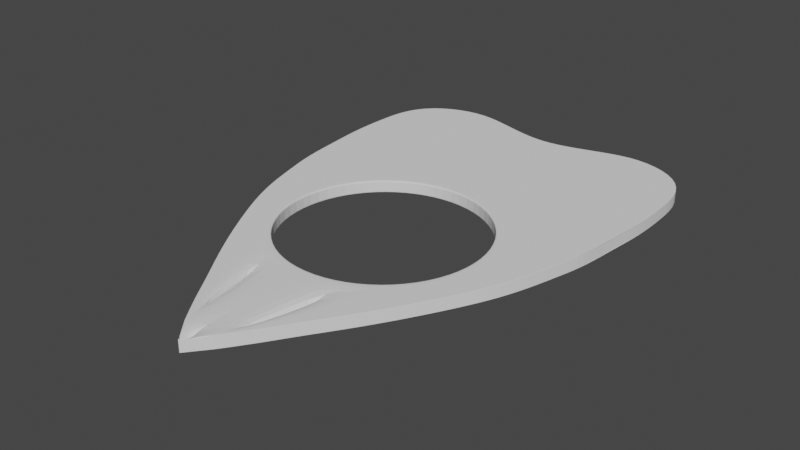 # Source: Planchette.blend  (saved by Blender 2.91.10; exported with 4.5.12 LTS)
import bpy
from mathutils import Matrix  # noqa: F401  (used for matrix-valued properties, if any)

bpy.ops.wm.read_factory_settings(use_empty=True)
scene = bpy.context.scene
scene.name = 'Scene'

# ---- collections
col_collection = bpy.data.collections.new('Collection'); scene.collection.children.link(col_collection)

# ---- world
world_world = bpy.data.worlds.new('World'); scene.world = world_world
world_world.use_nodes = True; world_world.node_tree.nodes.clear()
_N = world_world.node_tree.nodes; _L = world_world.node_tree.links
n0 = _N.new('ShaderNodeOutputWorld'); n0.name = 'World Output'; n0.location = (300, 300)
n1 = _N.new('ShaderNodeBackground'); n1.name = 'Background'; n1.location = (10, 300)
n1.inputs[0].default_value = (0.05088, 0.05088, 0.05088, 1.0)
_L.new(n1.outputs[0], n0.inputs[0])
n0.is_active_output = True
world_world.color = (0.05088, 0.05088, 0.05088)
world_world.use_sun_shadow = False
world_world.sun_shadow_jitter_overblur = 0.0

# ---- meshes
me_circle = bpy.data.meshes.new('Circle')
me_circle.from_pydata([(0.347, -0.8377, 0.0), (0.6412, -0.6412, 0.0), (0.8377, -0.347, 0.0), (0.9068, 1.355e-08, 0.0), (0.8377, 0.347, 0.0), (0.6412, 0.6412, 0.0), (0.347, 0.8377, 0.0), (0.3723, -0.8987, 0.0), (0.6878, -0.6878, 0.0), (0.8987, -0.3723, 0.0), (0.9727, 1.426e-08, 0.0), (0.8987, 0.3723, 0.0), (0.6878, 0.6878, 0.0), (0.3723, 0.8987, 0.0), (0.3051, 2.335, 0.0), (0.5651, 2.419, 0.0), (0.8872, 2.493, 0.0), (1.271, 2.374, 0.0), (1.486, 2.103, 0.0), (1.514, 1.73, 0.0), (1.52, 1.363, 0.0), (1.475, 1.024, 0.0), (1.447, 0.645, 0.0), (1.373, 0.3625, 0.0), (1.283, 0.01775, 0.0), (1.153, -0.2987, 0.0), (0.9719, -0.6378, 0.0), (0.8081, -0.9203, 0.0), (0.6385, -1.186, 0.0), (0.4634, -1.44, 0.0), (0.3164, -1.672, 0.0), (0.1469, -1.909, 0.0), (0.1469, -1.909, 0.0), (0.3051, 2.335, 0.0), (0.5651, 2.419, 0.0), (0.8872, 2.493, 0.0), (1.271, 2.374, 0.0), (1.486, 2.103, 0.0), (1.514, 1.73, 0.0), (1.52, 1.363, 0.0), (1.491, 1.029, 0.0), (1.447, 0.645, 0.0), (1.373, 0.3625, 0.0), (1.283, 0.01775, 0.0), (1.153, -0.2987, 0.0), (0.9719, -0.6378, 0.0), (0.8081, -0.9203, 0.0), (0.6385, -1.186, 0.0), (0.4634, -1.44, 0.0), (0.3164, -1.672, 0.0), (0.1469, -1.909, 0.0), (0.1469, -1.909, 0.0), (-0.001836, -2.089, 0.0), (0.3087, 2.104, 0.0), (0.5654, 2.171, 0.0), (0.8825, 2.247, 0.0), (1.223, 2.142, 0.0), (1.413, 1.902, 0.0), (1.438, 1.571, 0.0), (1.443, 1.246, 0.0), (1.403, 0.9453, 0.0), (1.378, 0.6099, 0.0), (1.313, 0.3595, 0.0), (1.233, 0.05413, 0.0), (1.118, -0.2262, 0.0), (0.9576, -0.5267, 0.0), (0.8124, -0.777, 0.0), (0.6622, -1.012, 0.0), (0.507, -1.238, 0.0), (0.3768, -1.443, 0.0), (0.2266, -1.653, 0.0), (0.2266, -1.653, 0.0), (0.356, 1.207, 0.0), (0.3433, 1.448, 0.0), (0.3305, 1.689, 0.0), (0.3178, 1.931, 0.0), (0.6565, 1.068, 0.0), (0.632, 1.364, 0.0), (0.6075, 1.661, 0.0), (0.5831, 1.958, 0.0), (0.8946, 0.8521, 0.0), (0.8913, 1.227, 0.0), (0.8881, 1.602, 0.0), (0.8849, 1.977, 0.0), (1.037, 0.5482, 0.0), (1.087, 0.9766, 0.0), (1.137, 1.405, 0.0), (1.187, 1.833, 0.0), (0.0, 0.9068, 0.0), (0.0, -0.9068, 0.0), (-0.347, -0.8377, 0.0), (-0.6412, -0.6412, 0.0), (-0.8377, -0.347, 0.0), (-0.9068, 1.355e-08, 0.0), (-0.8377, 0.347, 0.0), (-0.6412, 0.6412, 0.0), (-0.347, 0.8377, 0.0), (0.0, 0.9727, 0.0), (0.0, -0.9727, 0.0), (-0.3723, -0.8987, 0.0), (-0.6878, -0.6878, 0.0), (-0.8987, -0.3723, 0.0), (-0.9727, 1.426e-08, 0.0), (-0.8987, 0.3723, 0.0), (-0.6878, 0.6878, 0.0), (-0.3723, 0.8987, 0.0), (0.0, 2.272, 0.0), (0.0, 0.9727, 0.0), (-0.3051, 2.335, 0.0), (-0.5651, 2.419, 0.0), (-0.8872, 2.493, 0.0), (-1.271, 2.374, 0.0), (-1.486, 2.103, 0.0), (-1.514, 1.73, 0.0), (-1.52, 1.363, 0.0), (-1.475, 1.024, 0.0), (-1.447, 0.645, 0.0), (-1.373, 0.3625, 0.0), (-1.283, 0.01775, 0.0), (-1.153, -0.2987, 0.0), (-0.9719, -0.6378, 0.0), (-0.8081, -0.9203, 0.0), (-0.6385, -1.186, 0.0), (-0.4634, -1.44, 0.0), (-0.3164, -1.672, 0.0), (-0.1469, -1.909, 0.0), (-0.1469, -1.909, 0.0), (0.0, -2.089, 0.0), (0.0, 2.272, 0.0), (-0.3051, 2.335, 0.0), (-0.5651, 2.419, 0.0), (-0.8872, 2.493, 0.0), (-1.271, 2.374, 0.0), (-1.486, 2.103, 0.0), (-1.514, 1.73, 0.0), (-1.52, 1.363, 0.0), (-1.491, 1.029, 0.0), (-1.447, 0.645, 0.0), (-1.373, 0.3625, 0.0), (-1.283, 0.01775, 0.0), (-1.153, -0.2987, 0.0), (-0.9719, -0.6378, 0.0), (-0.8081, -0.9203, 0.0), (-0.6385, -1.186, 0.0), (-0.4634, -1.44, 0.0), (-0.3164, -1.672, 0.0), (-0.1469, -1.909, 0.0), (-0.1469, -1.909, 0.0), (0.001836, -2.089, 0.0), (0.0, 2.052, 0.0), (-0.3087, 2.104, 0.0), (-0.5654, 2.171, 0.0), (-0.8825, 2.247, 0.0), (-1.223, 2.142, 0.0), (-1.413, 1.902, 0.0), (-1.438, 1.571, 0.0), (-1.443, 1.246, 0.0), (-1.403, 0.9453, 0.0), (-1.378, 0.6099, 0.0), (-1.313, 0.3595, 0.0), (-1.233, 0.05413, 0.0), (-1.118, -0.2262, 0.0), (-0.9576, -0.5267, 0.0), (-0.8124, -0.777, 0.0), (-0.6622, -1.012, 0.0), (-0.507, -1.238, 0.0), (-0.3768, -1.443, 0.0), (-0.2266, -1.653, 0.0), (-0.2266, -1.653, 0.0), (0.0, -1.937, 0.0), (0.0, 1.249, 0.0), (0.0, 1.465, 0.0), (0.0, 1.681, 0.0), (0.0, 1.896, 0.0), (-0.356, 1.207, 0.0), (-0.3433, 1.448, 0.0), (-0.3305, 1.689, 0.0), (-0.3178, 1.931, 0.0), (-0.6565, 1.068, 0.0), (-0.632, 1.364, 0.0), (-0.6075, 1.661, 0.0), (-0.5831, 1.958, 0.0), (-0.8946, 0.8521, 0.0), (-0.8913, 1.227, 0.0), (-0.8881, 1.602, 0.0), (-0.8849, 1.977, 0.0), (-1.037, 0.5482, 0.0), (-1.087, 0.9766, 0.0), (-1.137, 1.405, 0.0), (-1.187, 1.833, 0.0), (0.347, -0.8377, 0.0), (0.6412, -0.6412, 0.0), (0.8377, -0.347, 0.0), (0.9068, 1.355e-08, 0.0), (0.8377, 0.347, 0.0), (0.6412, 0.6412, 0.0), (0.347, 0.8377, 0.0), (0.3723, -0.8987, 0.0), (0.3051, 2.335, 0.0), (0.5651, 2.419, 0.0), (0.8872, 2.493, 0.0), (1.271, 2.374, 0.0), (1.486, 2.103, 0.0), (1.514, 1.73, 0.0), (1.52, 1.363, 0.0), (1.475, 1.024, 0.0), (1.447, 0.645, 0.0), (1.373, 0.3625, 0.0), (1.283, 0.01775, 0.0), (1.153, -0.2987, 0.0), (0.9719, -0.6378, 0.0), (0.8081, -0.9203, 0.0), (0.6385, -1.186, 0.0), (0.4634, -1.44, 0.0), (0.3164, -1.672, 0.0), (0.1469, -1.909, 0.0), (0.1469, -1.909, 0.0), (-0.001836, -2.089, 0.0), (0.2266, -1.653, 0.0), (0.2266, -1.653, 0.0), (0.0, 0.9068, 0.0), (0.0, -0.9068, 0.0), (-0.347, -0.8377, 0.0), (-0.6412, -0.6412, 0.0), (-0.8377, -0.347, 0.0), (-0.9068, 1.355e-08, 0.0), (-0.8377, 0.347, 0.0), (-0.6412, 0.6412, 0.0), (-0.347, 0.8377, 0.0), (-0.3723, -0.8987, 0.0), (0.0, 2.272, 0.0), (0.0, 0.9727, 0.0), (-0.3051, 2.335, 0.0), (-0.5651, 2.419, 0.0), (-0.8872, 2.493, 0.0), (-1.271, 2.374, 0.0), (-1.486, 2.103, 0.0), (-1.514, 1.73, 0.0), (-1.52, 1.363, 0.0), (-1.475, 1.024, 0.0), (-1.447, 0.645, 0.0), (-1.373, 0.3625, 0.0), (-1.283, 0.01775, 0.0), (-1.153, -0.2987, 0.0), (-0.9719, -0.6378, 0.0), (-0.8081, -0.9203, 0.0), (-0.6385, -1.186, 0.0), (-0.4634, -1.44, 0.0), (-0.3164, -1.672, 0.0), (-0.1469, -1.909, 0.0), (-0.1469, -1.909, 0.0), (0.0, -2.089, 0.0), (0.001836, -2.089, 0.0), (-0.2266, -1.653, 0.0), (-0.2266, -1.653, 0.0), (0.0, -1.937, 0.0), (0.347, -0.8377, 0.1085), (0.6412, -0.6412, 0.1085), (0.8377, -0.347, 0.1085), (0.9068, 1.355e-08, 0.1085), (0.8377, 0.347, 0.1085), (0.6412, 0.6412, 0.1085), (0.347, 0.8377, 0.1085), (0.3723, -0.8987, 0.1085), (0.6878, -0.6878, 0.1085), (0.8987, -0.3723, 0.1085), (0.9727, 1.426e-08, 0.1085), (0.8987, 0.3723, 0.1085), (0.6878, 0.6878, 0.1085), (0.3723, 0.8987, 0.1085), (0.3051, 2.335, 0.1085), (0.5651, 2.419, 0.1085), (0.8872, 2.493, 0.1085), (1.271, 2.374, 0.1085), (1.486, 2.103, 0.1085), (1.514, 1.73, 0.1085), (1.52, 1.363, 0.1085), (1.475, 1.024, 0.1085), (1.447, 0.645, 0.1085), (1.373, 0.3625, 0.1085), (1.283, 0.01775, 0.1085), (1.153, -0.2987, 0.1085), (0.9719, -0.6378, 0.1085), (0.8081, -0.9203, 0.1085), (0.6385, -1.186, 0.1085), (0.4634, -1.44, 0.1085), (0.3164, -1.672, 0.1085), (0.1469, -1.909, 0.1085), (0.1469, -1.909, 0.1085), (0.3051, 2.335, 0.1085), (0.5651, 2.419, 0.1085), (0.8872, 2.493, 0.1085), (1.271, 2.374, 0.1085), (1.486, 2.103, 0.1085), (1.514, 1.73, 0.1085), (1.52, 1.363, 0.1085), (1.491, 1.029, 0.1085), (1.447, 0.645, 0.1085), (1.373, 0.3625, 0.1085), (1.283, 0.01775, 0.1085), (1.153, -0.2987, 0.1085), (0.9719, -0.6378, 0.1085), (0.8081, -0.9203, 0.1085), (0.6385, -1.186, 0.1085), (0.4634, -1.44, 0.1085), (0.3164, -1.672, 0.1085), (0.1469, -1.909, 0.1085), (0.1469, -1.909, 0.1085), (-0.001836, -2.089, 0.1085), (0.3087, 2.104, 0.1085), (0.5654, 2.171, 0.1085), (0.8825, 2.247, 0.1085), (1.223, 2.142, 0.1085), (1.413, 1.902, 0.1085), (1.438, 1.571, 0.1085), (1.443, 1.246, 0.1085), (1.403, 0.9453, 0.1085), (1.378, 0.6099, 0.1085), (1.313, 0.3595, 0.1085), (1.233, 0.05413, 0.1085), (1.118, -0.2262, 0.1085), (0.9576, -0.5267, 0.1085), (0.8124, -0.777, 0.1085), (0.6622, -1.012, 0.1085), (0.507, -1.238, 0.1085), (0.3768, -1.443, 0.1085), (0.2266, -1.653, 0.1085), (0.2266, -1.653, 0.1085), (0.356, 1.207, 0.1085), (0.3433, 1.448, 0.1085), (0.3305, 1.689, 0.1085), (0.3178, 1.931, 0.1085), (0.6565, 1.068, 0.1085), (0.632, 1.364, 0.1085), (0.6075, 1.661, 0.1085), (0.5831, 1.958, 0.1085), (0.8946, 0.8521, 0.1085), (0.8913, 1.227, 0.1085), (0.8881, 1.602, 0.1085), (0.8849, 1.977, 0.1085), (1.037, 0.5482, 0.1085), (1.087, 0.9766, 0.1085), (1.137, 1.405, 0.1085), (1.187, 1.833, 0.1085), (0.0, 0.9068, 0.1085), (0.0, -0.9068, 0.1085), (-0.347, -0.8377, 0.1085), (-0.6412, -0.6412, 0.1085), (-0.8377, -0.347, 0.1085), (-0.9068, 1.355e-08, 0.1085), (-0.8377, 0.347, 0.1085), (-0.6412, 0.6412, 0.1085), (-0.347, 0.8377, 0.1085), (0.0, 0.9727, 0.1085), (0.0, -0.9727, 0.1085), (-0.3723, -0.8987, 0.1085), (-0.6878, -0.6878, 0.1085), (-0.8987, -0.3723, 0.1085), (-0.9727, 1.426e-08, 0.1085), (-0.8987, 0.3723, 0.1085), (-0.6878, 0.6878, 0.1085), (-0.3723, 0.8987, 0.1085), (0.0, 2.272, 0.1085), (0.0, 0.9727, 0.1085), (-0.3051, 2.335, 0.1085), (-0.5651, 2.419, 0.1085), (-0.8872, 2.493, 0.1085), (-1.271, 2.374, 0.1085), (-1.486, 2.103, 0.1085), (-1.514, 1.73, 0.1085), (-1.52, 1.363, 0.1085), (-1.475, 1.024, 0.1085), (-1.447, 0.645, 0.1085), (-1.373, 0.3625, 0.1085), (-1.283, 0.01775, 0.1085), (-1.153, -0.2987, 0.1085), (-0.9719, -0.6378, 0.1085), (-0.8081, -0.9203, 0.1085), (-0.6385, -1.186, 0.1085), (-0.4634, -1.44, 0.1085), (-0.3164, -1.672, 0.1085), (-0.1469, -1.909, 0.1085), (-0.1469, -1.909, 0.1085), (0.0, -2.089, 0.1085), (0.0, 2.272, 0.1085), (-0.3051, 2.335, 0.1085), (-0.5651, 2.419, 0.1085), (-0.8872, 2.493, 0.1085), (-1.271, 2.374, 0.1085), (-1.486, 2.103, 0.1085), (-1.514, 1.73, 0.1085), (-1.52, 1.363, 0.1085), (-1.491, 1.029, 0.1085), (-1.447, 0.645, 0.1085), (-1.373, 0.3625, 0.1085), (-1.283, 0.01775, 0.1085), (-1.153, -0.2987, 0.1085), (-0.9719, -0.6378, 0.1085), (-0.8081, -0.9203, 0.1085), (-0.6385, -1.186, 0.1085), (-0.4634, -1.44, 0.1085), (-0.3164, -1.672, 0.1085), (-0.1469, -1.909, 0.1085), (-0.1469, -1.909, 0.1085), (0.001836, -2.089, 0.1085), (0.0, 2.052, 0.1085), (-0.3087, 2.104, 0.1085), (-0.5654, 2.171, 0.1085), (-0.8825, 2.247, 0.1085), (-1.223, 2.142, 0.1085), (-1.413, 1.902, 0.1085), (-1.438, 1.571, 0.1085), (-1.443, 1.246, 0.1085), (-1.403, 0.9453, 0.1085), (-1.378, 0.6099, 0.1085), (-1.313, 0.3595, 0.1085), (-1.233, 0.05413, 0.1085), (-1.118, -0.2262, 0.1085), (-0.9576, -0.5267, 0.1085), (-0.8124, -0.777, 0.1085), (-0.6622, -1.012, 0.1085), (-0.507, -1.238, 0.1085), (-0.3768, -1.443, 0.1085), (-0.2266, -1.653, 0.1085), (-0.2266, -1.653, 0.1085), (0.0, -1.937, 0.1085), (0.0, 1.249, 0.1085), (0.0, 1.465, 0.1085), (0.0, 1.681, 0.1085), (0.0, 1.896, 0.1085), (-0.356, 1.207, 0.1085), (-0.3433, 1.448, 0.1085), (-0.3305, 1.689, 0.1085), (-0.3178, 1.931, 0.1085), (-0.6565, 1.068, 0.1085), (-0.632, 1.364, 0.1085), (-0.6075, 1.661, 0.1085), (-0.5831, 1.958, 0.1085), (-0.8946, 0.8521, 0.1085), (-0.8913, 1.227, 0.1085), (-0.8881, 1.602, 0.1085), (-0.8849, 1.977, 0.1085), (-1.037, 0.5482, 0.1085), (-1.087, 0.9766, 0.1085), (-1.137, 1.405, 0.1085), (-1.187, 1.833, 0.1085), (0.3164, -1.672, 0.1001), (0.4634, -1.44, 0.1001), (0.6385, -1.186, 0.1001), (0.8081, -0.9203, 0.1001), (0.9719, -0.6378, 0.1001), (1.153, -0.2987, 0.1001), (1.283, 0.01775, 0.1001), (1.373, 0.3625, 0.1001), (-0.1469, -1.909, 0.1001), (1.447, 0.645, 0.1001), (-0.1469, -1.909, 0.1001), (1.475, 1.024, 0.1001), (-0.3164, -1.672, 0.1001), (1.52, 1.363, 0.1001), (-0.4634, -1.44, 0.1001), (1.514, 1.73, 0.1001), (-0.6385, -1.186, 0.1001), (1.486, 2.103, 0.1001), (-0.8081, -0.9203, 0.1001), (1.271, 2.374, 0.1001), (-0.9719, -0.6378, 0.1001), (0.8872, 2.493, 0.1001), (-1.153, -0.2987, 0.1001), (0.5651, 2.419, 0.1001), (-1.283, 0.01775, 0.1001), (0.3051, 2.335, 0.1001), (0.0, 2.272, 0.1001), (-1.373, 0.3625, 0.1001), (-1.447, 0.645, 0.1001), (-1.475, 1.024, 0.1001), (-1.52, 1.363, 0.1001), (-1.514, 1.73, 0.1001), (-1.486, 2.103, 0.1001), (-1.271, 2.374, 0.1001), (-0.8872, 2.493, 0.1001), (0.1469, -1.909, 0.1001), (0.1469, -1.909, 0.1001), (-0.3051, 2.335, 0.1001), (-0.5651, 2.419, 0.1001), (0.347, 0.8377, 0.1001), (0.6412, 0.6412, 0.1001), (0.8377, 0.347, 0.1001), (0.9068, 1.355e-08, 0.1001), (0.8377, -0.347, 0.1001), (0.6412, -0.6412, 0.1001), (0.347, -0.8377, 0.1001), (0.0, 0.9068, 0.1001), (-0.347, 0.8377, 0.1001), (-0.6412, 0.6412, 0.1001), (-0.8377, 0.347, 0.1001), (-0.9068, 1.355e-08, 0.1001), (-0.8377, -0.347, 0.1001), (-0.6412, -0.6412, 0.1001), (0.0, -0.9068, 0.1001), (-0.347, -0.8377, 0.1001), (0.9727, 1.426e-08, 0.1085), (0.8987, 0.3723, 0.1085), (0.6878, 0.6878, 0.1085), (0.3723, 0.8987, 0.1085), (0.0, -0.9727, 0.1085), (0.0, 0.9727, 0.1085), (0.3723, -0.8987, 0.1085), (0.6878, -0.6878, 0.1085), (0.8987, -0.3723, 0.1085), (-0.9727, 1.426e-08, 0.1085), (-0.8987, 0.3723, 0.1085), (-0.6878, 0.6878, 0.1085), (-0.3723, 0.8987, 0.1085), (-0.3723, -0.8987, 0.1085), (-0.6878, -0.6878, 0.1085), (-0.8987, -0.3723, 0.1085)], [(231, 363), (107, 231)], [(4, 11, 10, 3), (5, 12, 11, 4), (6, 13, 12, 5), (88, 97, 13, 6), (0, 7, 98, 89), (1, 8, 7, 0), (2, 9, 8, 1), (3, 10, 9, 2), (31, 32, 51, 50), (24, 25, 44, 43), (17, 18, 37, 36), (32, 127, 52, 51), (25, 26, 45, 44), (18, 19, 38, 37), (26, 27, 46, 45), (19, 20, 39, 38), (27, 28, 47, 46), (20, 21, 40, 39), (106, 14, 33, 128), (28, 29, 48, 47), (21, 22, 41, 40), (14, 15, 34, 33), (29, 30, 49, 48), (22, 23, 42, 41), (15, 16, 35, 34), (30, 31, 50, 49), (23, 24, 43, 42), (16, 17, 36, 35), (45, 46, 66, 65), (38, 39, 59, 58), (46, 47, 67, 66), (39, 40, 60, 59), (128, 33, 53, 149), (47, 48, 68, 67), (40, 41, 61, 60), (33, 34, 54, 53), (48, 49, 69, 68), (41, 42, 62, 61), (34, 35, 55, 54), (49, 50, 70, 69), (42, 43, 63, 62), (35, 36, 56, 55), (50, 51, 71, 70), (43, 44, 64, 63), (36, 37, 57, 56), (51, 52, 169, 71), (44, 45, 65, 64), (37, 38, 58, 57), (75, 173, 149, 53), (79, 75, 53, 54), (83, 79, 54, 55), (98, 7, 71, 169), (7, 8, 69, 70), (8, 9, 68, 69), (87, 83, 55, 56), (10, 11, 80, 84), (84, 80, 81, 85), (85, 81, 82, 86), (86, 82, 83, 87), (11, 12, 76, 80), (80, 76, 77, 81), (81, 77, 78, 82), (82, 78, 79, 83), (12, 13, 72, 76), (76, 72, 73, 77), (77, 73, 74, 78), (78, 74, 75, 79), (13, 97, 170, 72), (72, 170, 171, 73), (73, 171, 172, 74), (74, 172, 173, 75), (56, 57, 87), (57, 58, 86, 87), (58, 59, 85, 86), (9, 10, 84, 85, 59, 60, 61, 62, 63, 64, 65, 66, 67, 68), (94, 93, 102, 103), (95, 94, 103, 104), (96, 95, 104, 105), (88, 96, 105, 97), (90, 89, 98, 99), (91, 90, 99, 100), (92, 91, 100, 101), (93, 92, 101, 102), (125, 146, 147, 126), (118, 139, 140, 119), (111, 132, 133, 112), (126, 147, 148, 127), (119, 140, 141, 120), (112, 133, 134, 113), (120, 141, 142, 121), (113, 134, 135, 114), (121, 142, 143, 122), (114, 135, 136, 115), (106, 128, 129, 108), (122, 143, 144, 123), (115, 136, 137, 116), (108, 129, 130, 109), (123, 144, 145, 124), (116, 137, 138, 117), (109, 130, 131, 110), (124, 145, 146, 125), (117, 138, 139, 118), (110, 131, 132, 111), (141, 162, 163, 142), (134, 155, 156, 135), (142, 163, 164, 143), (135, 156, 157, 136), (128, 149, 150, 129), (143, 164, 165, 144), (136, 157, 158, 137), (129, 150, 151, 130), (144, 165, 166, 145), (137, 158, 159, 138), (130, 151, 152, 131), (145, 166, 167, 146), (138, 159, 160, 139), (131, 152, 153, 132), (146, 167, 168, 147), (139, 160, 161, 140), (132, 153, 154, 133), (147, 168, 169, 148), (140, 161, 162, 141), (133, 154, 155, 134), (177, 150, 149, 173), (181, 151, 150, 177), (185, 152, 151, 181), (98, 169, 168, 99), (99, 167, 166, 100), (100, 166, 165, 101), (189, 153, 152, 185), (102, 186, 182, 103), (186, 187, 183, 182), (187, 188, 184, 183), (188, 189, 185, 184), (103, 182, 178, 104), (182, 183, 179, 178), (183, 184, 180, 179), (184, 185, 181, 180), (104, 178, 174, 105), (178, 179, 175, 174), (179, 180, 176, 175), (180, 181, 177, 176), (105, 174, 170, 97), (174, 175, 171, 170), (175, 176, 172, 171), (176, 177, 173, 172), (153, 189, 154), (154, 189, 188, 155), (155, 188, 187, 156), (101, 165, 164, 163, 162, 161, 160, 159, 158, 157, 156, 187, 186, 102), (482, 446, 286, 287), (253, 229, 355, 423), (472, 483, 364, 362), (254, 253, 423, 424), (446, 447, 285, 286), (447, 448, 284, 285), (229, 254, 424, 355), (448, 449, 283, 284), (449, 450, 282, 283), (450, 451, 281, 282), (451, 452, 280, 281), (252, 255, 425, 404), (251, 252, 404, 383), (452, 453, 279, 280), (250, 251, 383, 382, 454), (453, 455, 278, 279), (456, 454, 382, 381), (492, 485, 262, 344), (455, 457, 277, 278), (458, 456, 381, 380), (485, 486, 261, 262), (457, 459, 276, 277), (460, 458, 380, 379), (486, 487, 260, 261), (459, 461, 275, 276), (462, 460, 379, 378), (487, 488, 259, 260), (461, 463, 274, 275), (464, 462, 378, 377), (197, 218, 326, 263), (488, 489, 258, 259), (463, 465, 273, 274), (466, 464, 377, 376), (489, 490, 257, 258), (465, 467, 272, 273), (468, 466, 376, 375), (490, 491, 256, 257), (467, 469, 271, 272), (470, 468, 375, 374), (219, 197, 263, 327), (491, 499, 345, 256), (469, 471, 270, 271), (493, 492, 344, 352), (473, 470, 374, 373), (218, 219, 327, 326), (471, 472, 362, 270), (494, 493, 352, 351), (474, 473, 373, 372), (495, 494, 351, 350), (475, 474, 372, 371), (496, 495, 350, 349), (476, 475, 371, 370), (497, 496, 349, 348), (477, 476, 370, 369), (255, 217, 308, 425), (498, 497, 348, 347), (478, 477, 369, 368), (500, 498, 347, 346), (479, 478, 368, 367), (499, 500, 346, 345), (480, 479, 367, 366), (217, 251, 383, 308), (251, 216, 481, 288, 383), (484, 480, 366, 365), (481, 482, 287, 288), (483, 484, 365, 364), (109, 110, 234, 233), (127, 32, 216, 251), (52, 127, 251, 217), (110, 111, 235, 234), (89, 90, 222, 221), (111, 112, 236, 235), (90, 91, 223, 222), (112, 113, 237, 236), (91, 92, 224, 223), (169, 52, 217, 255), (113, 114, 238, 237), (92, 93, 225, 224), (114, 115, 239, 238), (93, 94, 226, 225), (115, 116, 240, 239), (94, 95, 227, 226), (116, 117, 241, 240), (95, 96, 228, 227), (14, 106, 230, 198), (70, 71, 219, 218), (117, 118, 242, 241), (96, 88, 220, 228), (15, 14, 198, 199), (0, 89, 221, 190), (71, 7, 197, 219), (118, 119, 243, 242), (16, 15, 199, 200), (1, 0, 190, 191), (119, 120, 244, 243), (17, 16, 200, 201), (2, 1, 191, 192), (120, 121, 245, 244), (18, 17, 201, 202), (7, 70, 218, 197), (3, 2, 192, 193), (121, 122, 246, 245), (19, 18, 202, 203), (4, 3, 193, 194), (122, 123, 247, 246), (20, 19, 203, 204), (5, 4, 194, 195), (123, 124, 248, 247), (21, 20, 204, 205), (6, 5, 195, 196), (124, 125, 249, 248), (22, 21, 205, 206), (88, 6, 196, 220), (125, 126, 250, 249), (23, 22, 206, 207), (126, 127, 251, 250), (24, 23, 207, 208), (127, 148, 252, 251), (148, 169, 255, 252), (25, 24, 208, 209), (26, 25, 209, 210), (27, 26, 210, 211), (28, 27, 211, 212), (99, 168, 254, 229), (29, 28, 212, 213), (30, 29, 213, 214), (168, 167, 253, 254), (106, 108, 232, 230), (167, 99, 229, 253), (31, 30, 214, 215), (108, 109, 233, 232), (32, 31, 215, 216), (502, 501, 266, 267), (503, 502, 267, 268), (504, 503, 268, 269), (506, 504, 269, 353), (507, 505, 354, 263), (508, 507, 263, 264), (509, 508, 264, 265), (501, 509, 265, 266), (287, 306, 307, 288), (280, 299, 300, 281), (273, 292, 293, 274), (288, 307, 308, 383), (281, 300, 301, 282), (274, 293, 294, 275), (282, 301, 302, 283), (275, 294, 295, 276), (283, 302, 303, 284), (276, 295, 296, 277), (362, 384, 289, 270), (284, 303, 304, 285), (277, 296, 297, 278), (270, 289, 290, 271), (285, 304, 305, 286), (278, 297, 298, 279), (271, 290, 291, 272), (286, 305, 306, 287), (279, 298, 299, 280), (272, 291, 292, 273), (301, 321, 322, 302), (294, 314, 315, 295), (302, 322, 323, 303), (295, 315, 316, 296), (384, 405, 309, 289), (303, 323, 324, 304), (296, 316, 317, 297), (289, 309, 310, 290), (304, 324, 325, 305), (297, 317, 318, 298), (290, 310, 311, 291), (305, 325, 326, 306), (298, 318, 319, 299), (291, 311, 312, 292), (306, 326, 327, 307), (299, 319, 320, 300), (292, 312, 313, 293), (307, 327, 425, 308), (300, 320, 321, 301), (293, 313, 314, 294), (331, 309, 405, 429), (335, 310, 309, 331), (339, 311, 310, 335), (354, 425, 327, 263), (263, 326, 325, 264), (264, 325, 324, 265), (343, 312, 311, 339), (266, 340, 336, 267), (340, 341, 337, 336), (341, 342, 338, 337), (342, 343, 339, 338), (267, 336, 332, 268), (336, 337, 333, 332), (337, 338, 334, 333), (338, 339, 335, 334), (268, 332, 328, 269), (332, 333, 329, 328), (333, 334, 330, 329), (334, 335, 331, 330), (269, 328, 426, 353), (328, 329, 427, 426), (329, 330, 428, 427), (330, 331, 429, 428), (312, 343, 313), (313, 343, 342, 314), (314, 342, 341, 315), (265, 324, 323, 322, 321, 320, 319, 318, 317, 316, 315, 341, 340, 266), (511, 359, 358, 510), (512, 360, 359, 511), (513, 361, 360, 512), (506, 353, 361, 513), (514, 355, 354, 505), (515, 356, 355, 514), (516, 357, 356, 515), (510, 358, 357, 516), (381, 382, 403, 402), (374, 375, 396, 395), (367, 368, 389, 388), (382, 383, 404, 403), (375, 376, 397, 396), (368, 369, 390, 389), (376, 377, 398, 397), (369, 370, 391, 390), (377, 378, 399, 398), (370, 371, 392, 391), (362, 364, 385, 384), (378, 379, 400, 399), (371, 372, 393, 392), (364, 365, 386, 385), (379, 380, 401, 400), (372, 373, 394, 393), (365, 366, 387, 386), (380, 381, 402, 401), (373, 374, 395, 394), (366, 367, 388, 387), (397, 398, 419, 418), (390, 391, 412, 411), (398, 399, 420, 419), (391, 392, 413, 412), (384, 385, 406, 405), (399, 400, 421, 420), (392, 393, 414, 413), (385, 386, 407, 406), (400, 401, 422, 421), (393, 394, 415, 414), (386, 387, 408, 407), (401, 402, 423, 422), (394, 395, 416, 415), (387, 388, 409, 408), (402, 403, 424, 423), (395, 396, 417, 416), (388, 389, 410, 409), (403, 404, 425, 424), (396, 397, 418, 417), (389, 390, 411, 410), (433, 429, 405, 406), (437, 433, 406, 407), (441, 437, 407, 408), (354, 355, 424, 425), (355, 356, 422, 423), (356, 357, 421, 422), (445, 441, 408, 409), (358, 359, 438, 442), (442, 438, 439, 443), (443, 439, 440, 444), (444, 440, 441, 445), (359, 360, 434, 438), (438, 434, 435, 439), (439, 435, 436, 440), (440, 436, 437, 441), (360, 361, 430, 434), (434, 430, 431, 435), (435, 431, 432, 436), (436, 432, 433, 437), (361, 353, 426, 430), (430, 426, 427, 431), (431, 427, 428, 432), (432, 428, 429, 433), (409, 410, 445), (410, 411, 444, 445), (411, 412, 443, 444), (357, 358, 442, 443, 412, 413, 414, 415, 416, 417, 418, 419, 420, 421), (232, 233, 484, 483), (216, 215, 482, 481), (233, 234, 480, 484), (234, 235, 479, 480), (235, 236, 478, 479), (236, 237, 477, 478), (237, 238, 476, 477), (238, 239, 475, 476), (239, 240, 474, 475), (240, 241, 473, 474), (198, 230, 472, 471), (241, 242, 470, 473), (199, 198, 471, 469), (242, 243, 468, 470), (200, 199, 469, 467), (243, 244, 466, 468), (201, 200, 467, 465), (244, 245, 464, 466), (202, 201, 465, 463), (245, 246, 462, 464), (203, 202, 463, 461), (246, 247, 460, 462), (204, 203, 461, 459), (247, 248, 458, 460), (205, 204, 459, 457), (248, 249, 456, 458), (206, 205, 457, 455), (249, 250, 454, 456), (207, 206, 455, 453), (208, 207, 453, 452), (209, 208, 452, 451), (210, 209, 451, 450), (211, 210, 450, 449), (212, 211, 449, 448), (213, 212, 448, 447), (214, 213, 447, 446), (230, 232, 483, 472), (215, 214, 446, 482), (221, 222, 500, 499), (222, 223, 498, 500), (223, 224, 497, 498), (224, 225, 496, 497), (225, 226, 495, 496), (226, 227, 494, 495), (227, 228, 493, 494), (228, 220, 492, 493), (190, 221, 499, 491), (191, 190, 491, 490), (192, 191, 490, 489), (193, 192, 489, 488), (194, 193, 488, 487), (195, 194, 487, 486), (196, 195, 486, 485), (220, 196, 485, 492), (349, 510, 516, 348), (348, 516, 515, 347), (347, 515, 514, 346), (346, 514, 505, 345), (344, 506, 513, 352), (352, 513, 512, 351), (351, 512, 511, 350), (350, 511, 510, 349), (259, 258, 509, 501), (258, 257, 508, 509), (257, 256, 507, 508), (256, 345, 505, 507), (344, 262, 504, 506), (262, 261, 503, 504), (261, 260, 502, 503), (260, 259, 501, 502)])
_uv = me_circle.uv_layers.new(name='UVMap')
_uv.uv.foreach_set('vector', [0.7534, 0.5555, 0.7611, 0.5387, 0.8361, 0.597, 0.8227, 0.6062, 0.6651, 0.5413, 0.6635, 0.5215, 0.7611, 0.5387, 0.7534, 0.5555, 0.5781, 0.572, 0.5667, 0.5558, 0.6635, 0.5215, 0.6651, 0.5413, 0.5189, 0.6403, 0.5012, 0.6318, 0.5667, 0.5558, 0.5781, 0.572, 0.8557, 0.7998, 0.8607, 0.8083, 0.8449, 0.8331, 0.8403, 0.83, 0.867, 0.7402, 0.8764, 0.744, 0.8607, 0.8083, 0.8557, 0.7998, 0.8613, 0.6747, 0.8753, 0.6742, 0.8764, 0.744, 0.867, 0.7402, 0.8227, 0.6062, 0.8361, 0.597, 0.8753, 0.6742, 0.8613, 0.6747, 0.8951, 0.8597, 0.8952, 0.8597, 0.8954, 0.8596, 0.8947, 0.8599, 0.896, 0.5467, 0.9114, 0.6298, 0.9114, 0.6298, 0.896, 0.5467, 0.3123, 0.001686, 0.4577, 9.548e-05, 0.4577, 0.0001166, 0.3123, 0.001686, 0.8952, 0.8597, 0.9055, 0.8858, 0.9017, 0.8815, 0.8954, 0.8596, 0.9114, 0.6298, 0.9118, 0.7072, 0.9118, 0.7072, 0.9114, 0.6298, 0.4577, 9.548e-05, 0.58, 0.08806, 0.58, 0.08806, 0.4577, 0.0001166, 0.9118, 0.7072, 0.9091, 0.7575, 0.9091, 0.7575, 0.9118, 0.7072, 0.58, 0.08806, 0.6829, 0.1801, 0.6828, 0.1801, 0.58, 0.08806, 0.9091, 0.7575, 0.9066, 0.8063, 0.9066, 0.8063, 0.9091, 0.7575, 0.6829, 0.1801, 0.7637, 0.2714, 0.7582, 0.2726, 0.6828, 0.1801, 0.1215, 0.4846, 0.1311, 0.366, 0.1311, 0.366, 0.1215, 0.4846, 0.9066, 0.8063, 0.8974, 0.8459, 0.8974, 0.8459, 0.9066, 0.8063, 0.7637, 0.2714, 0.8276, 0.3764, 0.8276, 0.3764, 0.7582, 0.2726, 0.1311, 0.366, 0.138, 0.2513, 0.138, 0.2513, 0.1311, 0.366, 0.8974, 0.8459, 0.8858, 0.856, 0.8858, 0.856, 0.8974, 0.8459, 0.8276, 0.3764, 0.861, 0.4566, 0.861, 0.4566, 0.8276, 0.3764, 0.138, 0.2513, 0.1712, 0.1053, 0.1744, 0.1086, 0.138, 0.2513, 0.8858, 0.856, 0.8951, 0.8597, 0.8947, 0.8599, 0.8858, 0.856, 0.861, 0.4566, 0.896, 0.5467, 0.896, 0.5467, 0.861, 0.4566, 0.1712, 0.1053, 0.3123, 0.001686, 0.3123, 0.001686, 0.1744, 0.1086, 0.9118, 0.7072, 0.9091, 0.7575, 0.8989, 0.7378, 0.9001, 0.6911, 0.58, 0.08806, 0.6828, 0.1801, 0.6934, 0.2291, 0.6058, 0.1501, 0.9091, 0.7575, 0.9066, 0.8063, 0.8967, 0.7808, 0.8989, 0.7378, 0.6828, 0.1801, 0.7582, 0.2726, 0.7554, 0.313, 0.6934, 0.2291, 0.1215, 0.4846, 0.1311, 0.366, 0.215, 0.3957, 0.1963, 0.5059, 0.9066, 0.8063, 0.8974, 0.8459, 0.8937, 0.8214, 0.8967, 0.7808, 0.7582, 0.2726, 0.8276, 0.3764, 0.8179, 0.3979, 0.7554, 0.313, 0.1311, 0.366, 0.138, 0.2513, 0.2309, 0.2949, 0.215, 0.3957, 0.8974, 0.8459, 0.8858, 0.856, 0.8907, 0.8476, 0.8937, 0.8214, 0.8276, 0.3764, 0.861, 0.4566, 0.8479, 0.4674, 0.8179, 0.3979, 0.138, 0.2513, 0.1744, 0.1086, 0.2651, 0.1668, 0.2309, 0.2949, 0.8858, 0.856, 0.8947, 0.8599, 0.883, 0.8566, 0.8907, 0.8476, 0.861, 0.4566, 0.896, 0.5467, 0.8799, 0.5463, 0.8479, 0.4674, 0.1744, 0.1086, 0.3123, 0.001686, 0.3793, 0.07584, 0.2651, 0.1668, 0.8947, 0.8599, 0.8954, 0.8596, 0.8835, 0.8538, 0.883, 0.8566, 0.896, 0.5467, 0.9114, 0.6298, 0.896, 0.6198, 0.8799, 0.5463, 0.3123, 0.001686, 0.4577, 0.0001166, 0.5027, 0.0746, 0.3793, 0.07584, 0.8954, 0.8596, 0.9017, 0.8815, 0.8919, 0.8675, 0.8835, 0.8538, 0.9114, 0.6298, 0.9118, 0.7072, 0.9001, 0.6911, 0.896, 0.6198, 0.4577, 0.0001166, 0.58, 0.08806, 0.6058, 0.1501, 0.5027, 0.0746, 0.2747, 0.4172, 0.2461, 0.5226, 0.1963, 0.5059, 0.215, 0.3957, 0.3075, 0.326, 0.2747, 0.4172, 0.215, 0.3957, 0.2309, 0.2949, 0.3583, 0.2235, 0.3075, 0.326, 0.2309, 0.2949, 0.2651, 0.1668, 0.8449, 0.8331, 0.8607, 0.8083, 0.8835, 0.8538, 0.8919, 0.8675, 0.8607, 0.8083, 0.8764, 0.744, 0.8907, 0.8476, 0.883, 0.8566, 0.8764, 0.744, 0.8753, 0.6742, 0.8937, 0.8214, 0.8907, 0.8476, 0.4694, 0.1602, 0.3583, 0.2235, 0.2651, 0.1668, 0.3793, 0.07584, 0.8361, 0.597, 0.7611, 0.5387, 0.6666, 0.4466, 0.7562, 0.4779, 0.7562, 0.4779, 0.6666, 0.4466, 0.5769, 0.3733, 0.6778, 0.3777, 0.6778, 0.3777, 0.5769, 0.3733, 0.4742, 0.2993, 0.5814, 0.2714, 0.5814, 0.2714, 0.4742, 0.2993, 0.3583, 0.2235, 0.4694, 0.1602, 0.7611, 0.5387, 0.6635, 0.5215, 0.5729, 0.4617, 0.6666, 0.4466, 0.6666, 0.4466, 0.5729, 0.4617, 0.4928, 0.4156, 0.5769, 0.3733, 0.5769, 0.3733, 0.4928, 0.4156, 0.4045, 0.3705, 0.4742, 0.2993, 0.4742, 0.2993, 0.4045, 0.3705, 0.3075, 0.326, 0.3583, 0.2235, 0.6635, 0.5215, 0.5667, 0.5558, 0.4896, 0.5133, 0.5729, 0.4617, 0.5729, 0.4617, 0.4896, 0.5133, 0.4232, 0.4805, 0.4928, 0.4156, 0.4928, 0.4156, 0.4232, 0.4805, 0.3517, 0.4484, 0.4045, 0.3705, 0.4045, 0.3705, 0.3517, 0.4484, 0.2747, 0.4172, 0.3075, 0.326, 0.5667, 0.5558, 0.5012, 0.6318, 0.4318, 0.5988, 0.4896, 0.5133, 0.4896, 0.5133, 0.4318, 0.5988, 0.3735, 0.5728, 0.4232, 0.4805, 0.4232, 0.4805, 0.3735, 0.5728, 0.3118, 0.5473, 0.3517, 0.4484, 0.3517, 0.4484, 0.3118, 0.5473, 0.2461, 0.5226, 0.2747, 0.4172, 0.3793, 0.07584, 0.5027, 0.0746, 0.4694, 0.1602, 0.5027, 0.0746, 0.6058, 0.1501, 0.5814, 0.2714, 0.4694, 0.1602, 0.6058, 0.1501, 0.6934, 0.2291, 0.6778, 0.3777, 0.5814, 0.2714, 0.8753, 0.6742, 0.8361, 0.597, 0.7562, 0.4779, 0.6778, 0.3777, 0.6934, 0.2291, 0.7554, 0.313, 0.8179, 0.3979, 0.8479, 0.4674, 0.8799, 0.5463, 0.896, 0.6198, 0.9001, 0.6911, 0.8989, 0.7378, 0.8967, 0.7808, 0.8937, 0.8214, 0.5713, 0.8719, 0.6415, 0.9058, 0.6397, 0.9196, 0.5626, 0.8848, 0.5206, 0.8093, 0.5713, 0.8719, 0.5626, 0.8848, 0.5056, 0.8178, 0.4999, 0.7263, 0.5206, 0.8093, 0.5056, 0.8178, 0.4813, 0.7269, 0.5189, 0.6403, 0.4999, 0.7263, 0.4813, 0.7269, 0.5012, 0.6318, 0.8205, 0.8562, 0.8403, 0.83, 0.8449, 0.8331, 0.8299, 0.8575, 0.7736, 0.8889, 0.8205, 0.8562, 0.8299, 0.8575, 0.7803, 0.8956, 0.7155, 0.9098, 0.7736, 0.8889, 0.7803, 0.8956, 0.72, 0.9214, 0.6415, 0.9058, 0.7155, 0.9098, 0.72, 0.9214, 0.6397, 0.9196, 0.8884, 0.8688, 0.8884, 0.8686, 0.8884, 0.869, 0.8884, 0.8689, 0.6236, 0.9863, 0.6236, 0.9863, 0.6961, 0.9682, 0.6961, 0.9682, 0.01501, 0.8693, 0.01501, 0.8693, 0.08253, 0.9447, 0.08253, 0.9447, 0.8884, 0.8689, 0.8884, 0.869, 0.8934, 0.8659, 0.8934, 0.8656, 0.6961, 0.9682, 0.6961, 0.9682, 0.7617, 0.9403, 0.7617, 0.9403, 0.08253, 0.9447, 0.08253, 0.9447, 0.1867, 0.9707, 0.1867, 0.9707, 0.7617, 0.9403, 0.7617, 0.9403, 0.8041, 0.9195, 0.8041, 0.9195, 0.1867, 0.9707, 0.1867, 0.9707, 0.2869, 0.9894, 0.2869, 0.9894, 0.8041, 0.9195, 0.8041, 0.9195, 0.8451, 0.8992, 0.8451, 0.8993, 0.2869, 0.9894, 0.2869, 0.9894, 0.3765, 0.9958, 0.378, 0.9998, 0.1215, 0.4846, 0.1215, 0.4846, 0.07962, 0.582, 0.07961, 0.582, 0.8451, 0.8993, 0.8451, 0.8992, 0.8758, 0.8776, 0.8758, 0.8776, 0.378, 0.9998, 0.3765, 0.9958, 0.4734, 0.9999, 0.4734, 0.9999, 0.07961, 0.582, 0.07962, 0.582, 0.03883, 0.6584, 0.03883, 0.6584, 0.8758, 0.8776, 0.8758, 0.8776, 0.8814, 0.8656, 0.8814, 0.8656, 0.4734, 0.9999, 0.4734, 0.9999, 0.5425, 0.9931, 0.5425, 0.9931, 0.03883, 0.6584, 0.03883, 0.6584, 9.548e-05, 0.7508, 9.548e-05, 0.7508, 0.8814, 0.8656, 0.8814, 0.8656, 0.8884, 0.8686, 0.8884, 0.8688, 0.5425, 0.9931, 0.5425, 0.9931, 0.6236, 0.9863, 0.6236, 0.9863, 9.548e-05, 0.7508, 9.548e-05, 0.7508, 0.01501, 0.8693, 0.01501, 0.8693, 0.7617, 0.9403, 0.7437, 0.9361, 0.7834, 0.918, 0.8041, 0.9195, 0.1867, 0.9707, 0.2342, 0.9573, 0.3215, 0.9742, 0.2869, 0.9894, 0.8041, 0.9195, 0.7834, 0.918, 0.8195, 0.9002, 0.8451, 0.8992, 0.2869, 0.9894, 0.3215, 0.9742, 0.4014, 0.977, 0.3765, 0.9958, 0.1215, 0.4846, 0.1963, 0.5059, 0.1527, 0.5995, 0.07962, 0.582, 0.8451, 0.8992, 0.8195, 0.9002, 0.8534, 0.8827, 0.8758, 0.8776, 0.3765, 0.9958, 0.4014, 0.977, 0.4844, 0.9848, 0.4734, 0.9999, 0.07962, 0.582, 0.1527, 0.5995, 0.1143, 0.6733, 0.03883, 0.6584, 0.8758, 0.8776, 0.8534, 0.8827, 0.8752, 0.8711, 0.8814, 0.8656, 0.4734, 0.9999, 0.4844, 0.9848, 0.5455, 0.9794, 0.5425, 0.9931, 0.03883, 0.6584, 0.1143, 0.6733, 0.0729, 0.7628, 9.548e-05, 0.7508, 0.8814, 0.8656, 0.8752, 0.8711, 0.8809, 0.8629, 0.8884, 0.8686, 0.5425, 0.9931, 0.5455, 0.9794, 0.6173, 0.974, 0.6236, 0.9863, 9.548e-05, 0.7508, 0.0729, 0.7628, 0.08476, 0.8673, 0.01501, 0.8693, 0.8884, 0.8686, 0.8809, 0.8629, 0.878, 0.8629, 0.8884, 0.869, 0.6236, 0.9863, 0.6173, 0.974, 0.6821, 0.9592, 0.6961, 0.9682, 0.01501, 0.8693, 0.08476, 0.8673, 0.1434, 0.9339, 0.08253, 0.9447, 0.8884, 0.869, 0.878, 0.8629, 0.8919, 0.8675, 0.8934, 0.8659, 0.6961, 0.9682, 0.6821, 0.9592, 0.7437, 0.9361, 0.7617, 0.9403, 0.08253, 0.9447, 0.1434, 0.9339, 0.2342, 0.9573, 0.1867, 0.9707, 0.2056, 0.6165, 0.1527, 0.5995, 0.1963, 0.5059, 0.2461, 0.5226, 0.1772, 0.6933, 0.1143, 0.6733, 0.1527, 0.5995, 0.2056, 0.6165, 0.1517, 0.7796, 0.0729, 0.7628, 0.1143, 0.6733, 0.1772, 0.6933, 0.8449, 0.8331, 0.8919, 0.8675, 0.878, 0.8629, 0.8299, 0.8575, 0.8299, 0.8575, 0.8809, 0.8629, 0.8752, 0.8711, 0.7803, 0.8956, 0.7803, 0.8956, 0.8752, 0.8711, 0.8534, 0.8827, 0.72, 0.9214, 0.1747, 0.8739, 0.08476, 0.8673, 0.0729, 0.7628, 0.1517, 0.7796, 0.6397, 0.9196, 0.5154, 0.9071, 0.4524, 0.8561, 0.5626, 0.8848, 0.5154, 0.9071, 0.4099, 0.8961, 0.3579, 0.8309, 0.4524, 0.8561, 0.4099, 0.8961, 0.2954, 0.8847, 0.2574, 0.8048, 0.3579, 0.8309, 0.2954, 0.8847, 0.1747, 0.8739, 0.1517, 0.7796, 0.2574, 0.8048, 0.5626, 0.8848, 0.4524, 0.8561, 0.4158, 0.7822, 0.5056, 0.8178, 0.4524, 0.8561, 0.3579, 0.8309, 0.3406, 0.7528, 0.4158, 0.7822, 0.3579, 0.8309, 0.2574, 0.8048, 0.261, 0.7227, 0.3406, 0.7528, 0.2574, 0.8048, 0.1517, 0.7796, 0.1772, 0.6933, 0.261, 0.7227, 0.5056, 0.8178, 0.4158, 0.7822, 0.4056, 0.6944, 0.4813, 0.7269, 0.4158, 0.7822, 0.3406, 0.7528, 0.3425, 0.6681, 0.4056, 0.6944, 0.3406, 0.7528, 0.261, 0.7227, 0.2759, 0.6419, 0.3425, 0.6681, 0.261, 0.7227, 0.1772, 0.6933, 0.2056, 0.6165, 0.2759, 0.6419, 0.4813, 0.7269, 0.4056, 0.6944, 0.4318, 0.5988, 0.5012, 0.6318, 0.4056, 0.6944, 0.3425, 0.6681, 0.3735, 0.5728, 0.4318, 0.5988, 0.3425, 0.6681, 0.2759, 0.6419, 0.3118, 0.5473, 0.3735, 0.5728, 0.2759, 0.6419, 0.2056, 0.6165, 0.2461, 0.5226, 0.3118, 0.5473, 0.08476, 0.8673, 0.1747, 0.8739, 0.1434, 0.9339, 0.1434, 0.9339, 0.1747, 0.8739, 0.2954, 0.8847, 0.2342, 0.9573, 0.2342, 0.9573, 0.2954, 0.8847, 0.4099, 0.8961, 0.3215, 0.9742, 0.72, 0.9214, 0.8534, 0.8827, 0.8195, 0.9002, 0.7834, 0.918, 0.7437, 0.9361, 0.6821, 0.9592, 0.6173, 0.974, 0.5455, 0.9794, 0.4844, 0.9848, 0.4014, 0.977, 0.3215, 0.9742, 0.4099, 0.8961, 0.5154, 0.9071, 0.6397, 0.9196, 0.8764, 0.8668, 0.8695, 0.8571, 0.8699, 0.857, 0.8766, 0.8662, 0.8778, 0.8612, 0.8411, 0.8523, 0.852, 0.8469, 0.8764, 0.8559, 0.8617, 0.8351, 0.8619, 0.8362, 0.8618, 0.8362, 0.8617, 0.8351, 0.8772, 0.8581, 0.8778, 0.8612, 0.8764, 0.8559, 0.8762, 0.8551, 0.8695, 0.8571, 0.8629, 0.8493, 0.863, 0.849, 0.8699, 0.857, 0.8629, 0.8493, 0.8575, 0.8439, 0.8576, 0.8438, 0.863, 0.849, 0.8411, 0.8523, 0.8772, 0.8581, 0.8762, 0.8551, 0.852, 0.8469, 0.8575, 0.8439, 0.8539, 0.8399, 0.854, 0.8399, 0.8576, 0.8438, 0.8539, 0.8399, 0.8511, 0.8358, 0.8511, 0.8357, 0.854, 0.8399, 0.8511, 0.8358, 0.8508, 0.8323, 0.8508, 0.8323, 0.8511, 0.8357, 0.8508, 0.8323, 0.8523, 0.8309, 0.8524, 0.8309, 0.8508, 0.8323, 0.8933, 0.865, 0.8922, 0.8669, 0.8846, 0.8655, 0.8902, 0.8625, 0.8933, 0.8653, 0.8933, 0.865, 0.8902, 0.8625, 0.8902, 0.8626, 0.8523, 0.8309, 0.8541, 0.8302, 0.8542, 0.8303, 0.8524, 0.8309, 0.8857, 0.8567, 0.8917, 0.8597, 0.8902, 0.8626, 0.8838, 0.8597, 0.884, 0.8593, 0.8541, 0.8302, 0.8555, 0.8299, 0.8555, 0.83, 0.8542, 0.8303, 0.884, 0.8593, 0.884, 0.8593, 0.8838, 0.8597, 0.8838, 0.8597, 0.857, 0.8353, 0.8566, 0.8342, 0.8567, 0.8342, 0.8571, 0.8353, 0.8555, 0.8299, 0.8571, 0.8297, 0.8571, 0.8298, 0.8555, 0.83, 0.8766, 0.8528, 0.884, 0.8593, 0.8838, 0.8597, 0.8767, 0.853, 0.8566, 0.8342, 0.8558, 0.8334, 0.8558, 0.8334, 0.8567, 0.8342, 0.8571, 0.8297, 0.8584, 0.8297, 0.8584, 0.8298, 0.8571, 0.8298, 0.8686, 0.8476, 0.8766, 0.8528, 0.8767, 0.853, 0.8683, 0.8478, 0.8558, 0.8334, 0.8547, 0.833, 0.8546, 0.8329, 0.8558, 0.8334, 0.8584, 0.8297, 0.8598, 0.8298, 0.8598, 0.8299, 0.8584, 0.8298, 0.863, 0.8433, 0.8686, 0.8476, 0.8683, 0.8478, 0.8629, 0.8434, 0.8547, 0.833, 0.8535, 0.8331, 0.8533, 0.833, 0.8546, 0.8329, 0.8598, 0.8298, 0.861, 0.8301, 0.861, 0.8301, 0.8598, 0.8299, 0.8593, 0.8403, 0.863, 0.8433, 0.8629, 0.8434, 0.8593, 0.8404, 0.86, 0.8206, 0.8801, 0.8554, 0.8739, 0.8563, 0.8589, 0.8326, 0.8535, 0.8331, 0.853, 0.8338, 0.8525, 0.8335, 0.8533, 0.833, 0.861, 0.8301, 0.8619, 0.8308, 0.8618, 0.8308, 0.861, 0.8301, 0.8558, 0.838, 0.8593, 0.8403, 0.8593, 0.8404, 0.8558, 0.838, 0.853, 0.8338, 0.854, 0.8351, 0.8539, 0.835, 0.8525, 0.8335, 0.8619, 0.8308, 0.8623, 0.832, 0.8622, 0.832, 0.8618, 0.8308, 0.8539, 0.8377, 0.8558, 0.838, 0.8558, 0.838, 0.8539, 0.8377, 0.854, 0.8351, 0.8562, 0.8364, 0.8572, 0.8352, 0.8539, 0.835, 0.8623, 0.832, 0.8621, 0.8331, 0.8621, 0.8331, 0.8622, 0.832, 0.8542, 0.8385, 0.8539, 0.8377, 0.8539, 0.8377, 0.8542, 0.8386, 0.8787, 0.8559, 0.86, 0.8206, 0.8589, 0.8326, 0.8733, 0.8566, 0.8562, 0.8364, 0.857, 0.8405, 0.8584, 0.8415, 0.8572, 0.8352, 0.8621, 0.8331, 0.8619, 0.834, 0.8618, 0.834, 0.8621, 0.8331, 0.857, 0.8363, 0.857, 0.8353, 0.8571, 0.8353, 0.857, 0.8363, 0.8553, 0.8393, 0.8542, 0.8385, 0.8542, 0.8386, 0.8553, 0.8393, 0.8801, 0.8554, 0.8787, 0.8559, 0.8733, 0.8566, 0.8739, 0.8563, 0.8619, 0.834, 0.8617, 0.8351, 0.8617, 0.8351, 0.8618, 0.834, 0.8565, 0.8372, 0.857, 0.8363, 0.857, 0.8363, 0.8565, 0.8372, 0.8562, 0.8397, 0.8553, 0.8393, 0.8553, 0.8393, 0.8562, 0.8397, 0.8558, 0.8378, 0.8565, 0.8372, 0.8565, 0.8372, 0.8558, 0.8378, 0.8575, 0.84, 0.8562, 0.8397, 0.8562, 0.8397, 0.8575, 0.84, 0.8551, 0.8382, 0.8558, 0.8378, 0.8558, 0.8378, 0.8549, 0.8381, 0.8587, 0.8401, 0.8575, 0.84, 0.8575, 0.84, 0.8587, 0.84, 0.8545, 0.8388, 0.8551, 0.8382, 0.8549, 0.8381, 0.8542, 0.8385, 0.8599, 0.84, 0.8587, 0.8401, 0.8587, 0.84, 0.8599, 0.84, 0.8922, 0.8669, 0.9004, 0.8811, 0.8873, 0.8803, 0.8846, 0.8655, 0.8546, 0.8402, 0.8545, 0.8388, 0.8542, 0.8385, 0.8545, 0.8402, 0.861, 0.8398, 0.8599, 0.84, 0.8599, 0.84, 0.861, 0.8398, 0.8545, 0.8427, 0.8546, 0.8402, 0.8545, 0.8402, 0.8537, 0.844, 0.8618, 0.8392, 0.861, 0.8398, 0.861, 0.8398, 0.8618, 0.8392, 0.857, 0.8405, 0.8545, 0.8427, 0.8537, 0.844, 0.8584, 0.8415, 0.8622, 0.8381, 0.8618, 0.8392, 0.8618, 0.8392, 0.8622, 0.8381, 0.9004, 0.8811, 0.903, 0.8836, 0.887, 0.8802, 0.8873, 0.8803, 0.8804, 0.8844, 0.8715, 0.8702, 0.8766, 0.8666, 0.8767, 0.8662, 0.887, 0.8802, 0.8621, 0.837, 0.8622, 0.8381, 0.8622, 0.8381, 0.862, 0.837, 0.8766, 0.8666, 0.8764, 0.8668, 0.8766, 0.8662, 0.8767, 0.8662, 0.8619, 0.8362, 0.8621, 0.837, 0.862, 0.837, 0.8618, 0.8362, 0.03883, 0.6584, 9.548e-05, 0.7508, 9.548e-05, 0.7508, 0.03883, 0.6584, 0.9055, 0.8858, 0.8952, 0.8597, 0.8952, 0.8597, 0.9118, 0.8925, 0.9017, 0.8815, 0.9055, 0.8858, 0.903, 0.8836, 0.9004, 0.8811, 9.548e-05, 0.7508, 0.01501, 0.8693, 0.01501, 0.8693, 9.548e-05, 0.7508, 0.8403, 0.83, 0.8205, 0.8562, 0.8174, 0.8603, 0.8409, 0.8301, 0.01501, 0.8693, 0.08253, 0.9447, 0.08252, 0.9447, 0.01501, 0.8693, 0.8205, 0.8562, 0.7736, 0.8889, 0.7721, 0.8916, 0.8174, 0.8603, 0.08253, 0.9447, 0.1867, 0.9707, 0.1867, 0.9707, 0.08252, 0.9447, 0.7736, 0.8889, 0.7155, 0.9098, 0.7132, 0.9106, 0.7721, 0.8916, 0.8919, 0.8675, 0.9017, 0.8815, 0.9004, 0.8811, 0.8922, 0.8669, 0.1867, 0.9707, 0.2869, 0.9894, 0.2869, 0.9894, 0.1867, 0.9707, 0.7155, 0.9098, 0.6415, 0.9058, 0.6399, 0.9057, 0.7132, 0.9106, 0.2869, 0.9894, 0.378, 0.9998, 0.378, 0.9998, 0.2869, 0.9894, 0.6415, 0.9058, 0.5713, 0.8719, 0.5708, 0.8707, 0.6399, 0.9057, 0.378, 0.9998, 0.4734, 0.9999, 0.4734, 0.9999, 0.378, 0.9998, 0.5713, 0.8719, 0.5206, 0.8093, 0.5216, 0.8078, 0.5708, 0.8707, 0.4734, 0.9999, 0.5425, 0.9931, 0.5425, 0.9931, 0.4734, 0.9999, 0.5206, 0.8093, 0.4999, 0.7263, 0.5022, 0.7259, 0.5216, 0.8078, 0.1311, 0.366, 0.1215, 0.4846, 0.1215, 0.4846, 0.1311, 0.366, 0.883, 0.8566, 0.8835, 0.8538, 0.8787, 0.8559, 0.8801, 0.8554, 0.5425, 0.9931, 0.6236, 0.9863, 0.6236, 0.9863, 0.5425, 0.9931, 0.4999, 0.7263, 0.5189, 0.6403, 0.5214, 0.6412, 0.5022, 0.7259, 0.138, 0.2513, 0.1311, 0.366, 0.1311, 0.366, 0.138, 0.2513, 0.8557, 0.7998, 0.8403, 0.83, 0.8409, 0.8301, 0.8586, 0.7949, 0.8835, 0.8538, 0.8607, 0.8083, 0.86, 0.8206, 0.8787, 0.8559, 0.6236, 0.9863, 0.6961, 0.9682, 0.6961, 0.9682, 0.6236, 0.9863, 0.1712, 0.1053, 0.138, 0.2513, 0.138, 0.2513, 0.1681, 0.1019, 0.867, 0.7402, 0.8557, 0.7998, 0.8586, 0.7949, 0.869, 0.7372, 0.6961, 0.9682, 0.7617, 0.9403, 0.7617, 0.9403, 0.6961, 0.9682, 0.3123, 0.001686, 0.1712, 0.1053, 0.1681, 0.1019, 0.3123, 0.001686, 0.8613, 0.6747, 0.867, 0.7402, 0.869, 0.7372, 0.8603, 0.6717, 0.7617, 0.9403, 0.8041, 0.9195, 0.8041, 0.9195, 0.7617, 0.9403, 0.4577, 9.548e-05, 0.3123, 0.001686, 0.3123, 0.001686, 0.4577, 9.548e-05, 0.8607, 0.8083, 0.883, 0.8566, 0.8801, 0.8554, 0.86, 0.8206, 0.8227, 0.6062, 0.8613, 0.6747, 0.8603, 0.6717, 0.821, 0.6053, 0.8041, 0.9195, 0.8451, 0.8993, 0.8451, 0.8993, 0.8041, 0.9195, 0.58, 0.08806, 0.4577, 9.548e-05, 0.4577, 9.548e-05, 0.58, 0.08804, 0.7534, 0.5555, 0.8227, 0.6062, 0.821, 0.6053, 0.7521, 0.5571, 0.8451, 0.8993, 0.8758, 0.8776, 0.8758, 0.8776, 0.8451, 0.8993, 0.6829, 0.1801, 0.58, 0.08806, 0.58, 0.08804, 0.6829, 0.1801, 0.6651, 0.5413, 0.7534, 0.5555, 0.7521, 0.5571, 0.6651, 0.544, 0.8758, 0.8776, 0.8814, 0.8656, 0.8814, 0.8656, 0.8758, 0.8776, 0.7637, 0.2714, 0.6829, 0.1801, 0.6829, 0.1801, 0.7638, 0.2714, 0.5781, 0.572, 0.6651, 0.5413, 0.6651, 0.544, 0.5798, 0.5739, 0.8814, 0.8656, 0.8884, 0.8688, 0.8884, 0.8688, 0.8814, 0.8656, 0.8276, 0.3764, 0.7637, 0.2714, 0.7638, 0.2714, 0.8276, 0.3764, 0.5189, 0.6403, 0.5781, 0.572, 0.5798, 0.5739, 0.5214, 0.6412, 0.8884, 0.8688, 0.8884, 0.8689, 0.8884, 0.8689, 0.8884, 0.8688, 0.861, 0.4566, 0.8276, 0.3764, 0.8276, 0.3764, 0.861, 0.4566, 0.8884, 0.8689, 0.8934, 0.8656, 0.8934, 0.8656, 0.8884, 0.8689, 0.896, 0.5467, 0.861, 0.4566, 0.861, 0.4566, 0.896, 0.5467, 0.8934, 0.8656, 0.8934, 0.8659, 0.8933, 0.865, 0.8933, 0.8653, 0.8934, 0.8659, 0.8919, 0.8675, 0.8922, 0.8669, 0.8933, 0.865, 0.9114, 0.6298, 0.896, 0.5467, 0.896, 0.5467, 0.9114, 0.6298, 0.9118, 0.7072, 0.9114, 0.6298, 0.9114, 0.6298, 0.9118, 0.7072, 0.9091, 0.7575, 0.9118, 0.7072, 0.9118, 0.7072, 0.9091, 0.7575, 0.9066, 0.8063, 0.9091, 0.7575, 0.9091, 0.7575, 0.9066, 0.8063, 0.8299, 0.8575, 0.878, 0.8629, 0.8772, 0.8581, 0.8411, 0.8523, 0.8974, 0.8459, 0.9066, 0.8063, 0.9066, 0.8063, 0.8974, 0.8459, 0.8858, 0.856, 0.8974, 0.8459, 0.8974, 0.8459, 0.8858, 0.856, 0.878, 0.8629, 0.8809, 0.8629, 0.8778, 0.8612, 0.8772, 0.8581, 0.1215, 0.4846, 0.07961, 0.582, 0.07961, 0.582, 0.1215, 0.4846, 0.8809, 0.8629, 0.8299, 0.8575, 0.8411, 0.8523, 0.8778, 0.8612, 0.8951, 0.8597, 0.8858, 0.856, 0.8858, 0.856, 0.8952, 0.8597, 0.07961, 0.582, 0.03883, 0.6584, 0.03883, 0.6584, 0.07961, 0.582, 0.8952, 0.8597, 0.8951, 0.8597, 0.8952, 0.8597, 0.8952, 0.8597, 0.8546, 0.8326, 0.853, 0.8326, 0.8528, 0.8325, 0.8546, 0.8326, 0.856, 0.8331, 0.8546, 0.8326, 0.8546, 0.8326, 0.856, 0.8331, 0.8569, 0.8341, 0.856, 0.8331, 0.856, 0.8331, 0.8569, 0.8341, 0.8573, 0.8353, 0.8569, 0.8341, 0.8569, 0.8341, 0.8573, 0.8353, 0.8578, 0.8341, 0.8593, 0.8424, 0.8611, 0.8437, 0.8589, 0.8326, 0.8535, 0.8352, 0.8578, 0.8341, 0.8589, 0.8326, 0.8532, 0.835, 0.8518, 0.8332, 0.8535, 0.8352, 0.8532, 0.835, 0.8513, 0.8329, 0.853, 0.8326, 0.8518, 0.8332, 0.8513, 0.8329, 0.8528, 0.8325, 0.8766, 0.8662, 0.8766, 0.8662, 0.8765, 0.866, 0.8767, 0.8662, 0.8524, 0.8309, 0.8524, 0.8309, 0.8508, 0.8323, 0.8508, 0.8323, 0.8618, 0.8308, 0.8618, 0.8308, 0.861, 0.8301, 0.861, 0.8301, 0.8767, 0.8662, 0.8765, 0.866, 0.8873, 0.8803, 0.887, 0.8802, 0.8508, 0.8323, 0.8508, 0.8323, 0.8511, 0.8357, 0.8511, 0.8357, 0.861, 0.8301, 0.861, 0.8301, 0.8597, 0.8299, 0.8598, 0.8299, 0.8511, 0.8357, 0.8511, 0.8357, 0.8541, 0.8399, 0.854, 0.8399, 0.8598, 0.8299, 0.8597, 0.8299, 0.8584, 0.8298, 0.8584, 0.8298, 0.854, 0.8399, 0.8541, 0.8399, 0.8576, 0.8438, 0.8576, 0.8438, 0.8584, 0.8298, 0.8584, 0.8298, 0.8571, 0.8298, 0.8571, 0.8298, 0.8617, 0.8351, 0.8617, 0.8351, 0.8618, 0.834, 0.8618, 0.834, 0.8576, 0.8438, 0.8576, 0.8438, 0.8629, 0.849, 0.863, 0.849, 0.8571, 0.8298, 0.8571, 0.8298, 0.8555, 0.83, 0.8555, 0.83, 0.8618, 0.834, 0.8618, 0.834, 0.8621, 0.8331, 0.8621, 0.8331, 0.863, 0.849, 0.8629, 0.849, 0.8701, 0.8571, 0.8699, 0.857, 0.8555, 0.83, 0.8555, 0.83, 0.8542, 0.8303, 0.8542, 0.8303, 0.8621, 0.8331, 0.8621, 0.8331, 0.8622, 0.832, 0.8622, 0.832, 0.8699, 0.857, 0.8701, 0.8571, 0.8766, 0.8662, 0.8766, 0.8662, 0.8542, 0.8303, 0.8542, 0.8303, 0.8524, 0.8309, 0.8524, 0.8309, 0.8622, 0.832, 0.8622, 0.832, 0.8618, 0.8308, 0.8618, 0.8308, 0.8511, 0.8357, 0.8512, 0.8344, 0.8537, 0.8378, 0.8541, 0.8399, 0.8597, 0.8299, 0.8592, 0.8301, 0.8579, 0.83, 0.8584, 0.8298, 0.8541, 0.8399, 0.8537, 0.8378, 0.8568, 0.841, 0.8576, 0.8438, 0.8584, 0.8298, 0.8579, 0.83, 0.8568, 0.8302, 0.8571, 0.8298, 0.8617, 0.8351, 0.8609, 0.8351, 0.861, 0.834, 0.8618, 0.834, 0.8576, 0.8438, 0.8568, 0.841, 0.8604, 0.8441, 0.8629, 0.849, 0.8571, 0.8298, 0.8568, 0.8302, 0.8553, 0.8303, 0.8555, 0.83, 0.8618, 0.834, 0.861, 0.834, 0.8612, 0.8331, 0.8621, 0.8331, 0.8629, 0.849, 0.8604, 0.8441, 0.8658, 0.8483, 0.8701, 0.8571, 0.8555, 0.83, 0.8553, 0.8303, 0.8542, 0.8306, 0.8542, 0.8303, 0.8621, 0.8331, 0.8612, 0.8331, 0.8614, 0.8321, 0.8622, 0.832, 0.8701, 0.8571, 0.8658, 0.8483, 0.8739, 0.8563, 0.8766, 0.8662, 0.8542, 0.8303, 0.8542, 0.8306, 0.8527, 0.8311, 0.8524, 0.8309, 0.8622, 0.832, 0.8614, 0.8321, 0.8611, 0.8309, 0.8618, 0.8308, 0.8766, 0.8662, 0.8739, 0.8563, 0.8733, 0.8566, 0.8765, 0.866, 0.8524, 0.8309, 0.8527, 0.8311, 0.8513, 0.8321, 0.8508, 0.8323, 0.8618, 0.8308, 0.8611, 0.8309, 0.8603, 0.8303, 0.861, 0.8301, 0.8765, 0.866, 0.8733, 0.8566, 0.8846, 0.8655, 0.8873, 0.8803, 0.8508, 0.8323, 0.8513, 0.8321, 0.8512, 0.8344, 0.8511, 0.8357, 0.861, 0.8301, 0.8603, 0.8303, 0.8592, 0.8301, 0.8597, 0.8299, 0.8604, 0.834, 0.861, 0.834, 0.8609, 0.8351, 0.8604, 0.8351, 0.8605, 0.8331, 0.8612, 0.8331, 0.861, 0.834, 0.8604, 0.834, 0.8605, 0.8321, 0.8614, 0.8321, 0.8612, 0.8331, 0.8605, 0.8331, 0.8611, 0.8437, 0.8846, 0.8655, 0.8733, 0.8566, 0.8589, 0.8326, 0.8589, 0.8326, 0.8739, 0.8563, 0.8658, 0.8483, 0.8532, 0.835, 0.8532, 0.835, 0.8658, 0.8483, 0.8604, 0.8441, 0.8513, 0.8329, 0.8601, 0.831, 0.8611, 0.8309, 0.8614, 0.8321, 0.8605, 0.8321, 0.8528, 0.8325, 0.8552, 0.8318, 0.8565, 0.8322, 0.8546, 0.8326, 0.8552, 0.8318, 0.8569, 0.8314, 0.8579, 0.8321, 0.8565, 0.8322, 0.8569, 0.8314, 0.8585, 0.8312, 0.8592, 0.8321, 0.8579, 0.8321, 0.8585, 0.8312, 0.8601, 0.831, 0.8605, 0.8321, 0.8592, 0.8321, 0.8546, 0.8326, 0.8565, 0.8322, 0.8574, 0.833, 0.856, 0.8331, 0.8565, 0.8322, 0.8579, 0.8321, 0.8584, 0.833, 0.8574, 0.833, 0.8579, 0.8321, 0.8592, 0.8321, 0.8595, 0.8331, 0.8584, 0.833, 0.8592, 0.8321, 0.8605, 0.8321, 0.8605, 0.8331, 0.8595, 0.8331, 0.856, 0.8331, 0.8574, 0.833, 0.858, 0.834, 0.8569, 0.8341, 0.8574, 0.833, 0.8584, 0.833, 0.8588, 0.834, 0.858, 0.834, 0.8584, 0.833, 0.8595, 0.8331, 0.8596, 0.834, 0.8588, 0.834, 0.8595, 0.8331, 0.8605, 0.8331, 0.8604, 0.834, 0.8596, 0.834, 0.8569, 0.8341, 0.858, 0.834, 0.8582, 0.8352, 0.8573, 0.8353, 0.858, 0.834, 0.8588, 0.834, 0.8589, 0.8352, 0.8582, 0.8352, 0.8588, 0.834, 0.8596, 0.834, 0.8596, 0.8351, 0.8589, 0.8352, 0.8596, 0.834, 0.8604, 0.834, 0.8604, 0.8351, 0.8596, 0.8351, 0.8611, 0.8309, 0.8601, 0.831, 0.8603, 0.8303, 0.8603, 0.8303, 0.8601, 0.831, 0.8585, 0.8312, 0.8592, 0.8301, 0.8592, 0.8301, 0.8585, 0.8312, 0.8569, 0.8314, 0.8579, 0.83, 0.8513, 0.8329, 0.8604, 0.8441, 0.8568, 0.841, 0.8537, 0.8378, 0.8512, 0.8344, 0.8513, 0.8321, 0.8527, 0.8311, 0.8542, 0.8306, 0.8553, 0.8303, 0.8568, 0.8302, 0.8579, 0.83, 0.8569, 0.8314, 0.8552, 0.8318, 0.8528, 0.8325, 0.8558, 0.838, 0.8557, 0.8379, 0.8546, 0.8379, 0.8548, 0.838, 0.8566, 0.8374, 0.8566, 0.8374, 0.8557, 0.8379, 0.8558, 0.838, 0.8572, 0.8364, 0.8572, 0.8364, 0.8566, 0.8374, 0.8566, 0.8374, 0.8573, 0.8353, 0.8573, 0.8353, 0.8572, 0.8364, 0.8572, 0.8364, 0.8529, 0.8453, 0.852, 0.8469, 0.8611, 0.8437, 0.8593, 0.8424, 0.8547, 0.8402, 0.8543, 0.8401, 0.852, 0.8469, 0.8529, 0.8453, 0.8539, 0.8381, 0.8534, 0.8378, 0.8543, 0.8401, 0.8547, 0.8402, 0.8548, 0.838, 0.8546, 0.8379, 0.8534, 0.8378, 0.8539, 0.8381, 0.8838, 0.8597, 0.8838, 0.8597, 0.8837, 0.8599, 0.8838, 0.8597, 0.8542, 0.8386, 0.8539, 0.8377, 0.8539, 0.8377, 0.8542, 0.8386, 0.8618, 0.8392, 0.861, 0.8398, 0.861, 0.8398, 0.8618, 0.8392, 0.8838, 0.8597, 0.8902, 0.8626, 0.8902, 0.8625, 0.8837, 0.8599, 0.8539, 0.8377, 0.8558, 0.838, 0.8558, 0.838, 0.8539, 0.8377, 0.861, 0.8398, 0.8599, 0.84, 0.8599, 0.84, 0.861, 0.8398, 0.8558, 0.838, 0.8593, 0.8404, 0.8594, 0.8405, 0.8558, 0.838, 0.8599, 0.84, 0.8587, 0.84, 0.8587, 0.84, 0.8599, 0.84, 0.8593, 0.8404, 0.8629, 0.8434, 0.8629, 0.8434, 0.8594, 0.8405, 0.8587, 0.84, 0.8575, 0.84, 0.8575, 0.8399, 0.8587, 0.84, 0.8617, 0.8351, 0.8618, 0.8362, 0.8618, 0.8362, 0.8617, 0.8351, 0.8629, 0.8434, 0.8683, 0.8478, 0.8682, 0.8477, 0.8629, 0.8434, 0.8575, 0.84, 0.8562, 0.8397, 0.8562, 0.8397, 0.8575, 0.8399, 0.8618, 0.8362, 0.862, 0.837, 0.862, 0.837, 0.8618, 0.8362, 0.8683, 0.8478, 0.8767, 0.853, 0.8768, 0.8529, 0.8682, 0.8477, 0.8562, 0.8397, 0.8553, 0.8393, 0.8553, 0.8393, 0.8562, 0.8397, 0.862, 0.837, 0.8622, 0.8381, 0.8622, 0.8381, 0.862, 0.837, 0.8767, 0.853, 0.8838, 0.8597, 0.8838, 0.8597, 0.8768, 0.8529, 0.8553, 0.8393, 0.8542, 0.8386, 0.8542, 0.8386, 0.8553, 0.8393, 0.8622, 0.8381, 0.8618, 0.8392, 0.8618, 0.8392, 0.8622, 0.8381, 0.8558, 0.838, 0.8594, 0.8405, 0.8575, 0.8402, 0.8547, 0.838, 0.8599, 0.84, 0.8587, 0.84, 0.8583, 0.8398, 0.8593, 0.8398, 0.8594, 0.8405, 0.8629, 0.8434, 0.8604, 0.8428, 0.8575, 0.8402, 0.8587, 0.84, 0.8575, 0.8399, 0.8573, 0.8396, 0.8583, 0.8398, 0.8617, 0.8351, 0.8618, 0.8362, 0.8611, 0.8361, 0.8609, 0.8351, 0.8629, 0.8434, 0.8682, 0.8477, 0.8634, 0.846, 0.8604, 0.8428, 0.8575, 0.8399, 0.8562, 0.8397, 0.8562, 0.8395, 0.8573, 0.8396, 0.8618, 0.8362, 0.862, 0.837, 0.8612, 0.837, 0.8611, 0.8361, 0.8682, 0.8477, 0.8768, 0.8529, 0.8679, 0.8504, 0.8634, 0.846, 0.8562, 0.8397, 0.8553, 0.8393, 0.8554, 0.8391, 0.8562, 0.8395, 0.862, 0.837, 0.8622, 0.8381, 0.8614, 0.838, 0.8612, 0.837, 0.8768, 0.8529, 0.8838, 0.8597, 0.8764, 0.8559, 0.8679, 0.8504, 0.8553, 0.8393, 0.8542, 0.8386, 0.8544, 0.8385, 0.8554, 0.8391, 0.8622, 0.8381, 0.8618, 0.8392, 0.8611, 0.839, 0.8614, 0.838, 0.8838, 0.8597, 0.8837, 0.8599, 0.8762, 0.8551, 0.8764, 0.8559, 0.8542, 0.8386, 0.8539, 0.8377, 0.8539, 0.8379, 0.8544, 0.8385, 0.8618, 0.8392, 0.861, 0.8398, 0.8604, 0.8396, 0.8611, 0.839, 0.8837, 0.8599, 0.8902, 0.8625, 0.8846, 0.8655, 0.8762, 0.8551, 0.8539, 0.8377, 0.8558, 0.838, 0.8547, 0.838, 0.8539, 0.8379, 0.861, 0.8398, 0.8599, 0.84, 0.8593, 0.8398, 0.8604, 0.8396, 0.8605, 0.8362, 0.8604, 0.8351, 0.8609, 0.8351, 0.8611, 0.8361, 0.8606, 0.837, 0.8605, 0.8362, 0.8611, 0.8361, 0.8612, 0.837, 0.8606, 0.838, 0.8606, 0.837, 0.8612, 0.837, 0.8614, 0.838, 0.8611, 0.8437, 0.852, 0.8469, 0.8762, 0.8551, 0.8846, 0.8655, 0.852, 0.8469, 0.8543, 0.8401, 0.8679, 0.8504, 0.8764, 0.8559, 0.8543, 0.8401, 0.8534, 0.8378, 0.8634, 0.846, 0.8679, 0.8504, 0.8601, 0.8389, 0.8606, 0.838, 0.8614, 0.838, 0.8611, 0.839, 0.8546, 0.8379, 0.8557, 0.8379, 0.8571, 0.838, 0.8561, 0.8384, 0.8561, 0.8384, 0.8571, 0.838, 0.8582, 0.838, 0.8574, 0.8386, 0.8574, 0.8386, 0.8582, 0.838, 0.8594, 0.838, 0.8588, 0.8388, 0.8588, 0.8388, 0.8594, 0.838, 0.8606, 0.838, 0.8601, 0.8389, 0.8557, 0.8379, 0.8566, 0.8374, 0.8577, 0.8373, 0.8571, 0.838, 0.8571, 0.838, 0.8577, 0.8373, 0.8587, 0.8372, 0.8582, 0.838, 0.8582, 0.838, 0.8587, 0.8372, 0.8596, 0.8371, 0.8594, 0.838, 0.8594, 0.838, 0.8596, 0.8371, 0.8606, 0.837, 0.8606, 0.838, 0.8566, 0.8374, 0.8572, 0.8364, 0.8581, 0.8363, 0.8577, 0.8373, 0.8577, 0.8373, 0.8581, 0.8363, 0.8589, 0.8363, 0.8587, 0.8372, 0.8587, 0.8372, 0.8589, 0.8363, 0.8597, 0.8362, 0.8596, 0.8371, 0.8596, 0.8371, 0.8597, 0.8362, 0.8605, 0.8362, 0.8606, 0.837, 0.8572, 0.8364, 0.8573, 0.8353, 0.8582, 0.8352, 0.8581, 0.8363, 0.8581, 0.8363, 0.8582, 0.8352, 0.8589, 0.8352, 0.8589, 0.8363, 0.8589, 0.8363, 0.8589, 0.8352, 0.8596, 0.8351, 0.8597, 0.8362, 0.8597, 0.8362, 0.8596, 0.8351, 0.8604, 0.8351, 0.8605, 0.8362, 0.8611, 0.839, 0.8604, 0.8396, 0.8601, 0.8389, 0.8604, 0.8396, 0.8593, 0.8398, 0.8588, 0.8388, 0.8601, 0.8389, 0.8593, 0.8398, 0.8583, 0.8398, 0.8574, 0.8386, 0.8588, 0.8388, 0.8534, 0.8378, 0.8546, 0.8379, 0.8561, 0.8384, 0.8574, 0.8386, 0.8583, 0.8398, 0.8573, 0.8396, 0.8562, 0.8395, 0.8554, 0.8391, 0.8544, 0.8385, 0.8539, 0.8379, 0.8547, 0.838, 0.8575, 0.8402, 0.8604, 0.8428, 0.8634, 0.846, 0.8622, 0.8361, 0.8624, 0.837, 0.8621, 0.837, 0.8619, 0.8362, 0.8715, 0.8702, 0.8723, 0.8697, 0.8764, 0.8668, 0.8766, 0.8666, 0.8624, 0.837, 0.8625, 0.8381, 0.8622, 0.8381, 0.8621, 0.837, 0.8625, 0.8381, 0.862, 0.8394, 0.8618, 0.8392, 0.8622, 0.8381, 0.862, 0.8394, 0.8611, 0.8401, 0.861, 0.8398, 0.8618, 0.8392, 0.8611, 0.8401, 0.8599, 0.8404, 0.8599, 0.84, 0.861, 0.8398, 0.8599, 0.8404, 0.8587, 0.8404, 0.8587, 0.8401, 0.8599, 0.84, 0.8587, 0.8404, 0.8575, 0.8404, 0.8575, 0.84, 0.8587, 0.8401, 0.8575, 0.8404, 0.8561, 0.8401, 0.8562, 0.8397, 0.8575, 0.84, 0.8561, 0.8401, 0.8551, 0.8396, 0.8553, 0.8393, 0.8562, 0.8397, 0.8622, 0.8341, 0.862, 0.8351, 0.8617, 0.8351, 0.8619, 0.834, 0.8551, 0.8396, 0.8539, 0.8387, 0.8542, 0.8385, 0.8553, 0.8393, 0.8624, 0.8332, 0.8622, 0.8341, 0.8619, 0.834, 0.8621, 0.8331, 0.8539, 0.8387, 0.8538, 0.8374, 0.8539, 0.8377, 0.8542, 0.8385, 0.8626, 0.832, 0.8624, 0.8332, 0.8621, 0.8331, 0.8623, 0.832, 0.8538, 0.8374, 0.8562, 0.8372, 0.8558, 0.838, 0.8539, 0.8377, 0.8621, 0.8306, 0.8626, 0.832, 0.8623, 0.832, 0.8619, 0.8308, 0.8562, 0.8372, 0.86, 0.8391, 0.8593, 0.8403, 0.8558, 0.838, 0.8612, 0.8298, 0.8621, 0.8306, 0.8619, 0.8308, 0.861, 0.8301, 0.86, 0.8391, 0.8641, 0.8417, 0.863, 0.8433, 0.8593, 0.8403, 0.8598, 0.8295, 0.8612, 0.8298, 0.861, 0.8301, 0.8598, 0.8298, 0.8641, 0.8417, 0.8703, 0.8452, 0.8686, 0.8476, 0.863, 0.8433, 0.8584, 0.8293, 0.8598, 0.8295, 0.8598, 0.8298, 0.8584, 0.8297, 0.8703, 0.8452, 0.8786, 0.8501, 0.8766, 0.8528, 0.8686, 0.8476, 0.8571, 0.8293, 0.8584, 0.8293, 0.8584, 0.8297, 0.8571, 0.8297, 0.8786, 0.8501, 0.8859, 0.8567, 0.884, 0.8593, 0.8766, 0.8528, 0.8554, 0.8295, 0.8571, 0.8293, 0.8571, 0.8297, 0.8555, 0.8299, 0.8859, 0.8567, 0.8857, 0.8567, 0.884, 0.8593, 0.884, 0.8593, 0.854, 0.8297, 0.8554, 0.8295, 0.8555, 0.8299, 0.8541, 0.8302, 0.852, 0.8303, 0.854, 0.8297, 0.8541, 0.8302, 0.8523, 0.8309, 0.85, 0.8321, 0.852, 0.8303, 0.8523, 0.8309, 0.8508, 0.8323, 0.85, 0.8362, 0.85, 0.8321, 0.8508, 0.8323, 0.8511, 0.8358, 0.8525, 0.8408, 0.85, 0.8362, 0.8511, 0.8358, 0.8539, 0.8399, 0.8559, 0.8453, 0.8525, 0.8408, 0.8539, 0.8399, 0.8575, 0.8439, 0.8606, 0.8513, 0.8559, 0.8453, 0.8575, 0.8439, 0.8629, 0.8493, 0.8663, 0.8593, 0.8606, 0.8513, 0.8629, 0.8493, 0.8695, 0.8571, 0.862, 0.8351, 0.8622, 0.8361, 0.8619, 0.8362, 0.8617, 0.8351, 0.8723, 0.8697, 0.8663, 0.8593, 0.8695, 0.8571, 0.8764, 0.8668, 0.8409, 0.8301, 0.8174, 0.8603, 0.8062, 0.855, 0.8325, 0.8246, 0.8174, 0.8603, 0.7721, 0.8916, 0.764, 0.8804, 0.8062, 0.855, 0.7721, 0.8916, 0.7132, 0.9106, 0.7093, 0.8937, 0.764, 0.8804, 0.7132, 0.9106, 0.6399, 0.9057, 0.6437, 0.8867, 0.7093, 0.8937, 0.6399, 0.9057, 0.5708, 0.8707, 0.5833, 0.8538, 0.6437, 0.8867, 0.5708, 0.8707, 0.5216, 0.8078, 0.542, 0.7972, 0.5833, 0.8538, 0.5216, 0.8078, 0.5022, 0.7259, 0.5266, 0.7256, 0.542, 0.7972, 0.5022, 0.7259, 0.5214, 0.6412, 0.544, 0.6524, 0.5266, 0.7256, 0.8586, 0.7949, 0.8409, 0.8301, 0.8325, 0.8246, 0.849, 0.7866, 0.869, 0.7372, 0.8586, 0.7949, 0.849, 0.7866, 0.8546, 0.734, 0.8603, 0.6717, 0.869, 0.7372, 0.8546, 0.734, 0.8418, 0.6752, 0.821, 0.6053, 0.8603, 0.6717, 0.8418, 0.6752, 0.8041, 0.6189, 0.7521, 0.5571, 0.821, 0.6053, 0.8041, 0.6189, 0.7427, 0.5795, 0.6651, 0.544, 0.7521, 0.5571, 0.7427, 0.5795, 0.6674, 0.5696, 0.5798, 0.5739, 0.6651, 0.544, 0.6674, 0.5696, 0.5942, 0.5948, 0.5214, 0.6412, 0.5798, 0.5739, 0.5942, 0.5948, 0.544, 0.6524, 0.8549, 0.8381, 0.8548, 0.838, 0.8539, 0.8381, 0.8542, 0.8385, 0.8542, 0.8385, 0.8539, 0.8381, 0.8547, 0.8402, 0.8545, 0.8402, 0.8545, 0.8402, 0.8547, 0.8402, 0.8529, 0.8453, 0.8537, 0.844, 0.8537, 0.844, 0.8529, 0.8453, 0.8593, 0.8424, 0.8584, 0.8415, 0.8571, 0.8353, 0.8573, 0.8353, 0.8572, 0.8364, 0.857, 0.8363, 0.857, 0.8363, 0.8572, 0.8364, 0.8566, 0.8374, 0.8565, 0.8372, 0.8565, 0.8372, 0.8566, 0.8374, 0.8558, 0.838, 0.8558, 0.8378, 0.8558, 0.8378, 0.8558, 0.838, 0.8548, 0.838, 0.8549, 0.8381, 0.8533, 0.833, 0.8525, 0.8335, 0.8518, 0.8332, 0.853, 0.8326, 0.8525, 0.8335, 0.8539, 0.835, 0.8535, 0.8352, 0.8518, 0.8332, 0.8539, 0.835, 0.8572, 0.8352, 0.8578, 0.8341, 0.8535, 0.8352, 0.8572, 0.8352, 0.8584, 0.8415, 0.8593, 0.8424, 0.8578, 0.8341, 0.8571, 0.8353, 0.8567, 0.8342, 0.8569, 0.8341, 0.8573, 0.8353, 0.8567, 0.8342, 0.8558, 0.8334, 0.856, 0.8331, 0.8569, 0.8341, 0.8558, 0.8334, 0.8546, 0.8329, 0.8546, 0.8326, 0.856, 0.8331, 0.8546, 0.8329, 0.8533, 0.833, 0.853, 0.8326, 0.8546, 0.8326])
me_circle.use_remesh_fix_poles = True
me_circle.use_remesh_preserve_attributes = False
me_circle.use_mirror_vertex_groups = False
me_circle.update()

# ---- objects
ob_empty = bpy.data.objects.new('Empty', None)
ob_circle = bpy.data.objects.new('Circle', me_circle)

# ---- transforms, parenting, visibility, modifiers, constraints
ob_empty.location = (0.0, 0.0, 0.0)
ob_empty.empty_display_type = 'IMAGE'
ob_empty.empty_display_size = 5.0
ob_empty.empty_image_offset = (-0.5, -0.424)
ob_empty.empty_image_depth = 'BACK'
ob_empty.show_empty_image_perspective = False
ob_empty.empty_image_side = 'FRONT'
ob_empty.lineart.crease_threshold = 0.0
ob_circle.location = (0.0, 0.0, 0.0)
ob_circle.lineart.crease_threshold = 0.0
_m = ob_circle.modifiers.new('Subdivision', 'SUBSURF')
_m.uv_smooth = 'PRESERVE_CORNERS'
_m.levels = 2

# ---- collection membership
scene.collection.objects.link(ob_empty)
scene.collection.objects.link(ob_circle)

# ---- scene / render settings (as saved in the file)
scene.frame_start = 1; scene.frame_end = 250; scene.frame_set(50)
scene.render.engine = 'BLENDER_EEVEE_NEXT'
scene.cycles.use_denoising = False
scene.cycles.samples = 128
scene.cycles.sampling_pattern = 'TABULATED_SOBOL'
scene.cycles.use_adaptive_sampling = False
scene.cycles.use_light_tree = False
scene.view_settings.view_transform = 'Filmic'
bpy.context.view_layer.update()

# ---- added for rendering (the .blend has no active camera and no usable light): camera, sun
cam_auto = bpy.data.cameras.new('AutoCamera')
cam_auto.lens = 50.0
cam_auto.sensor_width = 36.0
cam_auto.clip_end = 1000.0
ob_auto_camera = bpy.data.objects.new('AutoCamera', cam_auto)
scene.collection.objects.link(ob_auto_camera)
ob_auto_camera.location = (5.08868, -5.9046, 4.1252)
ob_auto_camera.rotation_euler = (1.09748, -7.21219e-08, 0.694738)
scene.camera = ob_auto_camera
light_auto_sun = bpy.data.lights.new('AutoSun', 'SUN')
light_auto_sun.energy = 3.0
light_auto_sun.angle = 0.0523599
ob_auto_sun = bpy.data.objects.new('AutoSun', light_auto_sun)
scene.collection.objects.link(ob_auto_sun)
ob_auto_sun.rotation_euler = (0.872665, 0.174533, 0.523599)
bpy.context.view_layer.update()

